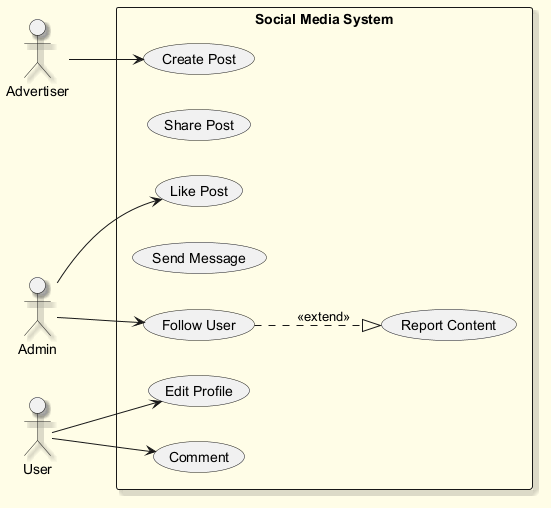

The diagram above was rendered by PlantUML. Its source (embedded in the PNG):
@startuml
skinparam backgroundColor #FFFDE7
skinparam classBackgroundColor #FFF9C4
skinparam classBorderColor #F57F17
skinparam shadowing true
left to right direction
actor "Advertiser" as Advertiser
actor "Admin" as Admin
actor "User" as User
rectangle "Social Media System" {
  usecase "Like Post" as UC_LikePost
  usecase "Share Post" as UC_SharePost
  usecase "Create Post" as UC_CreatePost
  usecase "Send Message" as UC_SendMessage
  usecase "Edit Profile" as UC_EditProfile
  usecase "Follow User" as UC_FollowUser
  usecase "Comment" as UC_Comment
  usecase "Report Content" as UC_ReportContent
}
Advertiser --> UC_CreatePost
Admin --> UC_LikePost
Admin --> UC_FollowUser
User --> UC_Comment
User --> UC_EditProfile
UC_FollowUser ..|> UC_ReportContent : <<extend>>
@enduml